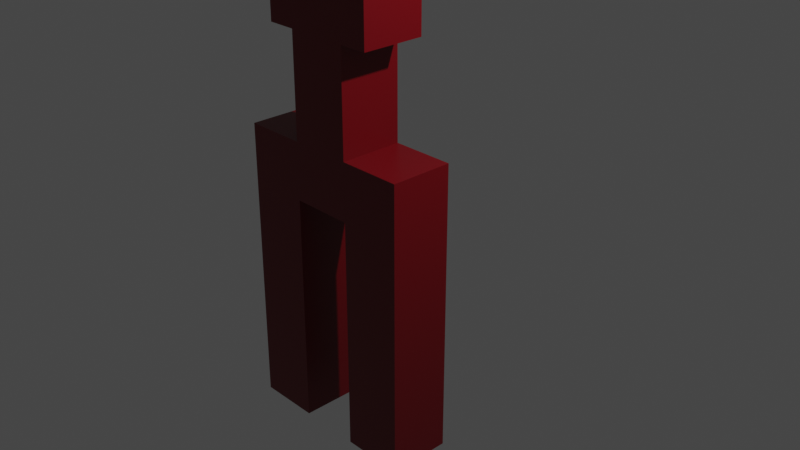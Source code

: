 # Source: SimpleRoboRed.blend  (saved by Blender 3.2.14; exported with 4.5.12 LTS)
import bpy
from mathutils import Matrix  # noqa: F401  (used for matrix-valued properties, if any)

bpy.ops.wm.read_factory_settings(use_empty=True)
scene = bpy.context.scene
scene.name = 'Scene'

# ---- collections
col_collection = bpy.data.collections.new('Collection'); scene.collection.children.link(col_collection)

# ---- materials (node trees are filled in below, after node groups)
mat_material = bpy.data.materials.new('Material')
mat_material.alpha_threshold = 0.0
mat_material.use_transparent_shadow = False
mat_material.line_color = (0.0, 0.0, 0.0, 1.0)

# ---- material node trees
mat_material.use_nodes = True; mat_material.node_tree.nodes.clear()
_N = mat_material.node_tree.nodes; _L = mat_material.node_tree.links
n0 = _N.new('ShaderNodeOutputMaterial'); n0.name = 'Material Output'; n0.location = (300, 300)
n1 = _N.new('ShaderNodeBsdfPrincipled'); n1.name = 'Principled BSDF'; n1.location = (10, 300)
n1.distribution = 'GGX'
n1.subsurface_method = 'RANDOM_WALK_SKIN'
n1.inputs[0].default_value = (0.162, 0.0, 0.004025, 1.0)
n1.inputs[2].default_value = 0.4
n1.inputs[3].default_value = 1.45
n1.inputs[27].default_value = (0.0, 0.0, 0.0, 1.0)
n1.inputs[28].default_value = 1.0
_L.new(n1.outputs[0], n0.inputs[0])
n0.is_active_output = True

# ---- world
world_world = bpy.data.worlds.new('World'); scene.world = world_world
world_world.use_nodes = True; world_world.node_tree.nodes.clear()
_N = world_world.node_tree.nodes; _L = world_world.node_tree.links
n0 = _N.new('ShaderNodeOutputWorld'); n0.name = 'World Output'; n0.location = (300, 300)
n1 = _N.new('ShaderNodeBackground'); n1.name = 'Background'; n1.location = (10, 300)
n1.inputs[0].default_value = (0.05088, 0.05088, 0.05088, 1.0)
_L.new(n1.outputs[0], n0.inputs[0])
n0.is_active_output = True
world_world.color = (0.05088, 0.05088, 0.05088)
world_world.use_sun_shadow = False
world_world.sun_shadow_jitter_overblur = 0.0

# ---- cameras
cam_camera = bpy.data.cameras.new('Camera')
cam_camera.clip_end = 100.0
cam_camera.ortho_scale = 7.314

# ---- lights
light_light = bpy.data.lights.new('Light', 'POINT')
light_light.transmission_factor = 0.0
light_light.energy = 1000.0
light_light.shadow_soft_size = 0.1
light_light.shadow_maximum_resolution = 0.006
light_light.use_absolute_resolution = True

# ---- meshes
me_cube = bpy.data.meshes.new('Cube')
me_cube.from_pydata([(1.0, -1.0, -1.0), (-1.0, -1.0, -1.0), (0.3333, -1.0, 4.276), (-0.3333, -1.0, 4.276), (-0.3333, -1.0, -1.0), (0.3333, -1.0, -1.0), (-0.3333, -1.0, 1.494), (0.3333, -1.0, 1.494), (-1.0, -0.3333, -1.0), (1.0, -0.3333, -1.0), (-0.3333, -0.3333, -1.0), (0.3333, -0.3333, -1.0), (0.3333, -0.3333, 4.276), (-0.3333, -0.3333, 4.276), (-0.3333, -0.3333, 1.494), (0.3333, -0.3333, 1.494), (-0.3333, -1.0, 2.103), (-1.0, -1.0, 2.103), (1.0, -0.3333, 2.103), (1.0, -1.0, 2.103), (0.3333, -1.0, 2.103), (0.3333, -0.3333, 2.103), (-0.3333, -0.3333, 2.103), (-1.0, -0.3333, 2.103), (0.3333, -0.3333, 3.19), (0.3333, -1.0, 3.19), (-0.3333, -0.3333, 3.19), (-0.3333, -1.0, 3.19), (0.6379, -0.3333, 4.276), (0.6379, -1.0, 4.276), (-0.6379, -0.3333, 4.276), (-0.6379, -1.0, 4.276), (0.6379, -1.0, 3.19), (0.6379, -0.3333, 3.19), (-0.6379, -0.3333, 3.19), (-0.6379, -1.0, 3.19)], [], [(27, 26, 22, 16), (11, 9, 0, 5), (8, 10, 4, 1), (11, 5, 7, 15), (0, 19, 20, 7, 5), (12, 13, 3, 2), (14, 15, 7, 6), (4, 10, 14, 6), (7, 20, 25, 2, 3, 27, 16, 6), (1, 17, 23, 8), (22, 23, 17, 16), (18, 21, 20, 19), (24, 25, 20, 21), (4, 6, 16, 17, 1), (9, 18, 19, 0), (24, 12, 28, 33), (25, 24, 33, 32), (28, 29, 32, 33), (31, 30, 34, 35), (26, 27, 35, 34), (3, 13, 30, 31), (13, 26, 34, 30), (2, 25, 32, 29), (27, 3, 31, 35), (12, 2, 29, 28), (22, 26, 13, 12, 24, 21, 18, 9, 11, 15, 14, 10, 8, 23)])
_uv = me_cube.uv_layers.new(name='UVMap')
_uv.uv.foreach_set('vector', [0.7917, 0.75, 0.7917, 0.6667, 0.7917, 0.6667, 0.7917, 0.75, 0.2917, 0.6667, 0.375, 0.6667, 0.375, 0.75, 0.2917, 0.75, 0.125, 0.6667, 0.2083, 0.6667, 0.2083, 0.75, 0.125, 0.75, 0.2917, 0.6667, 0.2917, 0.75, 0.2917, 0.75, 0.2917, 0.6667, 0.375, 0.75, 0.625, 0.75, 0.522, 0.8333, 0.4932, 0.8333, 0.375, 0.8333, 0.7083, 0.6667, 0.7917, 0.6667, 0.7917, 0.75, 0.7083, 0.75, 0.2083, 0.6667, 0.2917, 0.6667, 0.2917, 0.75, 0.2083, 0.75, 0.2083, 0.75, 0.2083, 0.6667, 0.2083, 0.6667, 0.2083, 0.75, 0.4932, 0.8333, 0.522, 0.8333, 0.5735, 0.8333, 0.625, 0.8333, 0.625, 0.9167, 0.5274, 0.9167, 0.4297, 0.9167, 0.375, 0.9167, 0.375, 0.0, 0.625, 0.0, 0.522, 0.08333, 0.375, 0.08333, 0.7917, 0.6667, 0.875, 0.6667, 0.875, 0.75, 0.7917, 0.75, 0.625, 0.6667, 0.7083, 0.6667, 0.7083, 0.75, 0.625, 0.75, 0.7083, 0.6667, 0.7083, 0.75, 0.7083, 0.75, 0.7083, 0.6667, 0.375, 0.9167, 0.4932, 0.9167, 0.625, 0.9167, 0.625, 1.0, 0.375, 1.0, 0.375, 0.6667, 0.625, 0.6667, 0.625, 0.75, 0.375, 0.75, 0.0, 0.0, 0.0, 0.0, 0.0, 0.0, 0.0, 0.0, 0.7083, 0.75, 0.7083, 0.6667, 0.7083, 0.6667, 0.7083, 0.75, 0.7083, 0.6667, 0.7083, 0.75, 0.7083, 0.75, 0.7083, 0.6667, 0.7917, 0.75, 0.7917, 0.6667, 0.7917, 0.6667, 0.7917, 0.75, 0.7917, 0.6667, 0.7917, 0.75, 0.7917, 0.75, 0.7917, 0.6667, 0.7917, 0.75, 0.7917, 0.6667, 0.7917, 0.6667, 0.7917, 0.75, 0.0, 0.0, 0.0, 0.0, 0.0, 0.0, 0.0, 0.0, 0.625, 0.8333, 0.5735, 0.8333, 0.5735, 0.8333, 0.625, 0.8333, 0.5274, 0.9167, 0.625, 0.9167, 0.625, 0.9167, 0.5274, 0.9167, 0.7083, 0.6667, 0.7083, 0.75, 0.7083, 0.75, 0.7083, 0.6667, 0.7917, 0.6667, 0.0, 0.0, 0.7917, 0.6667, 0.0, 0.0, 0.7083, 0.6667, 0.7083, 0.6667, 0.625, 0.6667, 0.375, 0.6667, 0.2917, 0.6667, 0.2917, 0.6667, 0.2083, 0.6667, 0.2083, 0.6667, 0.375, 0.08333, 0.875, 0.6667])
me_cube.materials.append(mat_material)
me_cube.use_mirror_vertex_groups = False
me_cube.update()
arm_armature = bpy.data.armatures.new('Armature')  # bones are not reproduced

# ---- objects
ob_cube = bpy.data.objects.new('Cube', me_cube)
ob_light = bpy.data.objects.new('Light', light_light)
ob_camera = bpy.data.objects.new('Camera', cam_camera)
ob_armature = bpy.data.objects.new('Armature', arm_armature)

# ---- transforms, parenting, visibility, modifiers, constraints
ob_cube.parent = ob_armature
ob_cube.location = (0.0, 0.0, -1.082)
ob_cube.lock_rotations_4d = False
ob_cube.empty_display_type = 'ARROWS'
ob_cube.lineart.crease_threshold = 0.0
_vg = ob_cube.vertex_groups.new(name='Gut')
_vg = ob_cube.vertex_groups.new(name='Stomach')
_vg = ob_cube.vertex_groups.new(name='Head')
for _i, _w in zip([2, 3, 6, 7, 12, 13, 16, 17, 18, 19, 20, 21, 22, 23, 24, 25, 26, 27, 28, 29, 30, 31, 32, 33, 34, 35], [0.9573, 0.9645, 0.03208, 0.07566, 0.9553, 0.9633, 0.9645, 0.8845, 0.8872, 0.8474, 0.9573, 0.9553, 0.9633, 0.9224, 0.9553, 0.9573, 0.9633, 0.9645, 0.9553, 0.9573, 0.9633, 0.9645, 0.9573, 0.9553, 0.9633, 0.9645]): _vg.add([_i], _w, 'REPLACE')
_vg = ob_cube.vertex_groups.new(name='Femur_L')
for _i, _w in zip([2, 5, 6, 7, 11, 12, 14, 15, 18, 19, 20, 21, 24, 25, 28, 29, 32, 33], [0.0523, 0.1368, 0.04047, 0.7788, 0.06089, 0.05249, 0.09601, 0.8277, 0.1571, 0.2536, 0.0523, 0.05249, 0.05249, 0.0523, 0.05249, 0.0523, 0.0523, 0.05249]): _vg.add([_i], _w, 'REPLACE')
_vg = ob_cube.vertex_groups.new(name='Leg_L')
for _i, _w in zip([0, 5, 7, 9, 11, 15], [0.9816, 0.9125, 0.08561, 0.9833, 0.9476, 0.04485]): _vg.add([_i], _w, 'REPLACE')
_vg = ob_cube.vertex_groups.new(name='Femur_R')
for _i, _w in zip([1, 3, 4, 6, 7, 10, 13, 14, 15, 16, 17, 22, 23, 26, 27, 30, 31, 34, 35], [0.05884, 0.0267, 0.00267, 0.865, 0.0571, 0.01766, 0.01845, 0.8484, 0.1011, 0.0267, 0.1786, 0.01845, 0.09537, 0.01845, 0.0267, 0.01845, 0.0267, 0.01845, 0.0267]): _vg.add([_i], _w, 'REPLACE')
_vg = ob_cube.vertex_groups.new(name='Leg_R')
for _i, _w in zip([1, 4, 6, 8, 10, 14], [0.9598, 0.9744, 0.03815, 0.9777, 0.9628, 0.02517]): _vg.add([_i], _w, 'REPLACE')
_m = ob_cube.modifiers.new('Armature', 'ARMATURE')
_m.object = ob_armature
ob_light.location = (4.076, 1.005, 5.904)
ob_light.rotation_euler = (0.6503, 0.05522, 1.866)
ob_light.lock_rotations_4d = False
ob_light.empty_display_type = 'ARROWS'
ob_light.color = (0.0, 0.0, 0.0, 0.0)
ob_light.lineart.crease_threshold = 0.0
ob_camera.location = (7.359, -6.926, 4.958)
ob_camera.rotation_euler = (1.109, 0.0, 0.8149)
ob_camera.lock_rotations_4d = False
ob_camera.empty_display_type = 'ARROWS'
ob_camera.color = (0.0, 0.0, 0.0, 0.0)
ob_camera.display_type = 'WIRE'
ob_camera.lineart.crease_threshold = 0.0
ob_armature.location = (0.0, 0.0, 0.0)
ob_armature.show_in_front = True

# ---- collection membership
col_collection.objects.link(ob_cube)
col_collection.objects.link(ob_light)
col_collection.objects.link(ob_camera)
col_collection.objects.link(ob_armature)

# ---- scene / render settings (as saved in the file)
scene.camera = ob_camera
scene.frame_start = 1; scene.frame_end = 250; scene.frame_set(1)
scene.render.engine = 'BLENDER_EEVEE_NEXT'
scene.cycles.sampling_pattern = 'TABULATED_SOBOL'
scene.cycles.use_light_tree = False
scene.view_settings.view_transform = 'Filmic'
bpy.context.view_layer.update()
